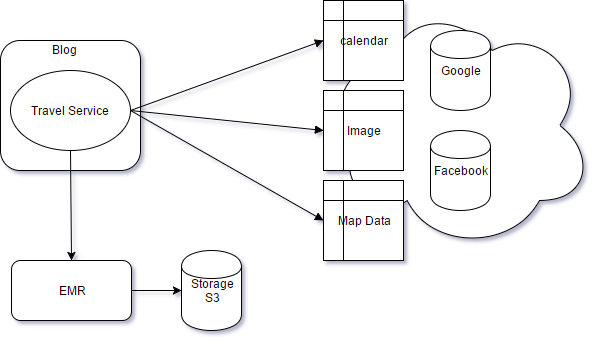

The diagram above was exported from draw.io. Its source (the exported page's mxGraphModel, read from the mxfile embedded in the PNG):
<mxGraphModel dx="872" dy="422" grid="1" gridSize="10" guides="1" tooltips="1" connect="1" arrows="1" fold="1" page="1" pageScale="1" pageWidth="826" pageHeight="1169" background="#ffffff" math="0" shadow="0">
  <root>
    <mxCell id="0" />
    <mxCell id="1" parent="0" />
    <mxCell id="536ddd090d0ff0f4-13" value="" style="rounded=1;whiteSpace=wrap;html=1;" vertex="1" parent="1">
      <mxGeometry x="50" y="140" width="140" height="130" as="geometry" />
    </mxCell>
    <mxCell id="536ddd090d0ff0f4-5" value="" style="ellipse;shape=cloud;whiteSpace=wrap;html=1;" vertex="1" parent="1">
      <mxGeometry x="373" y="100" width="270" height="250" as="geometry" />
    </mxCell>
    <mxCell id="536ddd090d0ff0f4-1" value="Google" style="shape=cylinder;whiteSpace=wrap;html=1;" vertex="1" parent="1">
      <mxGeometry x="480" y="130" width="60" height="80" as="geometry" />
    </mxCell>
    <mxCell id="536ddd090d0ff0f4-2" value="Facebook" style="shape=cylinder;whiteSpace=wrap;html=1;" vertex="1" parent="1">
      <mxGeometry x="480" y="230" width="60" height="80" as="geometry" />
    </mxCell>
    <mxCell id="536ddd090d0ff0f4-6" value="calendar" style="shape=internalStorage;whiteSpace=wrap;html=1;" vertex="1" parent="1">
      <mxGeometry x="373" y="100" width="80" height="80" as="geometry" />
    </mxCell>
    <mxCell id="536ddd090d0ff0f4-9" value="Image" style="shape=internalStorage;whiteSpace=wrap;html=1;" vertex="1" parent="1">
      <mxGeometry x="373" y="190" width="80" height="80" as="geometry" />
    </mxCell>
    <mxCell id="536ddd090d0ff0f4-10" value="Map Data" style="shape=internalStorage;whiteSpace=wrap;html=1;" vertex="1" parent="1">
      <mxGeometry x="373" y="280" width="80" height="80" as="geometry" />
    </mxCell>
    <mxCell id="536ddd090d0ff0f4-12" value="Travel Service" style="ellipse;whiteSpace=wrap;html=1;" vertex="1" parent="1">
      <mxGeometry x="60" y="170" width="120" height="80" as="geometry" />
    </mxCell>
    <mxCell id="536ddd090d0ff0f4-14" value="Blog" style="text;html=1;resizable=0;points=[];autosize=1;align=left;verticalAlign=top;spacingTop=-4;" vertex="1" parent="1">
      <mxGeometry x="100" y="140" width="40" height="20" as="geometry" />
    </mxCell>
    <mxCell id="536ddd090d0ff0f4-15" value="" style="endArrow=none;html=1;entryX=1;entryY=0.5;exitX=0;exitY=0.5;endFill=0;startArrow=block;" edge="1" parent="1" source="536ddd090d0ff0f4-6" target="536ddd090d0ff0f4-12">
      <mxGeometry width="50" height="50" relative="1" as="geometry">
        <mxPoint x="50" y="430" as="sourcePoint" />
        <mxPoint x="100" y="380" as="targetPoint" />
      </mxGeometry>
    </mxCell>
    <mxCell id="536ddd090d0ff0f4-16" value="" style="endArrow=none;html=1;entryX=1;entryY=0.5;exitX=0;exitY=0.5;endFill=0;startArrow=block;" edge="1" parent="1" source="536ddd090d0ff0f4-9" target="536ddd090d0ff0f4-12">
      <mxGeometry width="50" height="50" relative="1" as="geometry">
        <mxPoint x="50" y="430" as="sourcePoint" />
        <mxPoint x="100" y="380" as="targetPoint" />
      </mxGeometry>
    </mxCell>
    <mxCell id="536ddd090d0ff0f4-17" value="" style="endArrow=none;html=1;entryX=1;entryY=0.5;exitX=0;exitY=0.5;flipH=0;endFill=0;startArrow=block;" edge="1" parent="1" source="536ddd090d0ff0f4-10" target="536ddd090d0ff0f4-12">
      <mxGeometry width="50" height="50" relative="1" as="geometry">
        <mxPoint x="50" y="430" as="sourcePoint" />
        <mxPoint x="100" y="380" as="targetPoint" />
      </mxGeometry>
    </mxCell>
    <mxCell id="536ddd090d0ff0f4-18" value="Storage&lt;div&gt;S3&lt;/div&gt;" style="shape=cylinder;whiteSpace=wrap;html=1;" vertex="1" parent="1">
      <mxGeometry x="231" y="350" width="60" height="80" as="geometry" />
    </mxCell>
    <mxCell id="536ddd090d0ff0f4-19" value="EMR" style="rounded=1;whiteSpace=wrap;html=1;" vertex="1" parent="1">
      <mxGeometry x="61" y="360" width="120" height="60" as="geometry" />
    </mxCell>
    <mxCell id="536ddd090d0ff0f4-20" value="" style="endArrow=classic;html=1;entryX=0.5;entryY=0;exitX=0.5;exitY=1;" edge="1" parent="1" source="536ddd090d0ff0f4-12" target="536ddd090d0ff0f4-19">
      <mxGeometry width="50" height="50" relative="1" as="geometry">
        <mxPoint x="50" y="500" as="sourcePoint" />
        <mxPoint x="100" y="450" as="targetPoint" />
      </mxGeometry>
    </mxCell>
    <mxCell id="536ddd090d0ff0f4-21" value="" style="endArrow=classic;html=1;entryX=0;entryY=0.5;exitX=1;exitY=0.5;" edge="1" parent="1" source="536ddd090d0ff0f4-19" target="536ddd090d0ff0f4-18">
      <mxGeometry width="50" height="50" relative="1" as="geometry">
        <mxPoint x="41" y="500" as="sourcePoint" />
        <mxPoint x="91" y="450" as="targetPoint" />
      </mxGeometry>
    </mxCell>
    <mxCell id="536ddd090d0ff0f4-23" value="Text" style="text;html=1;resizable=0;points=[];autosize=1;align=left;verticalAlign=top;spacingTop=-4;" vertex="1" parent="1">
      <mxGeometry x="554" y="346" width="40" height="20" as="geometry" />
    </mxCell>
  </root>
</mxGraphModel>